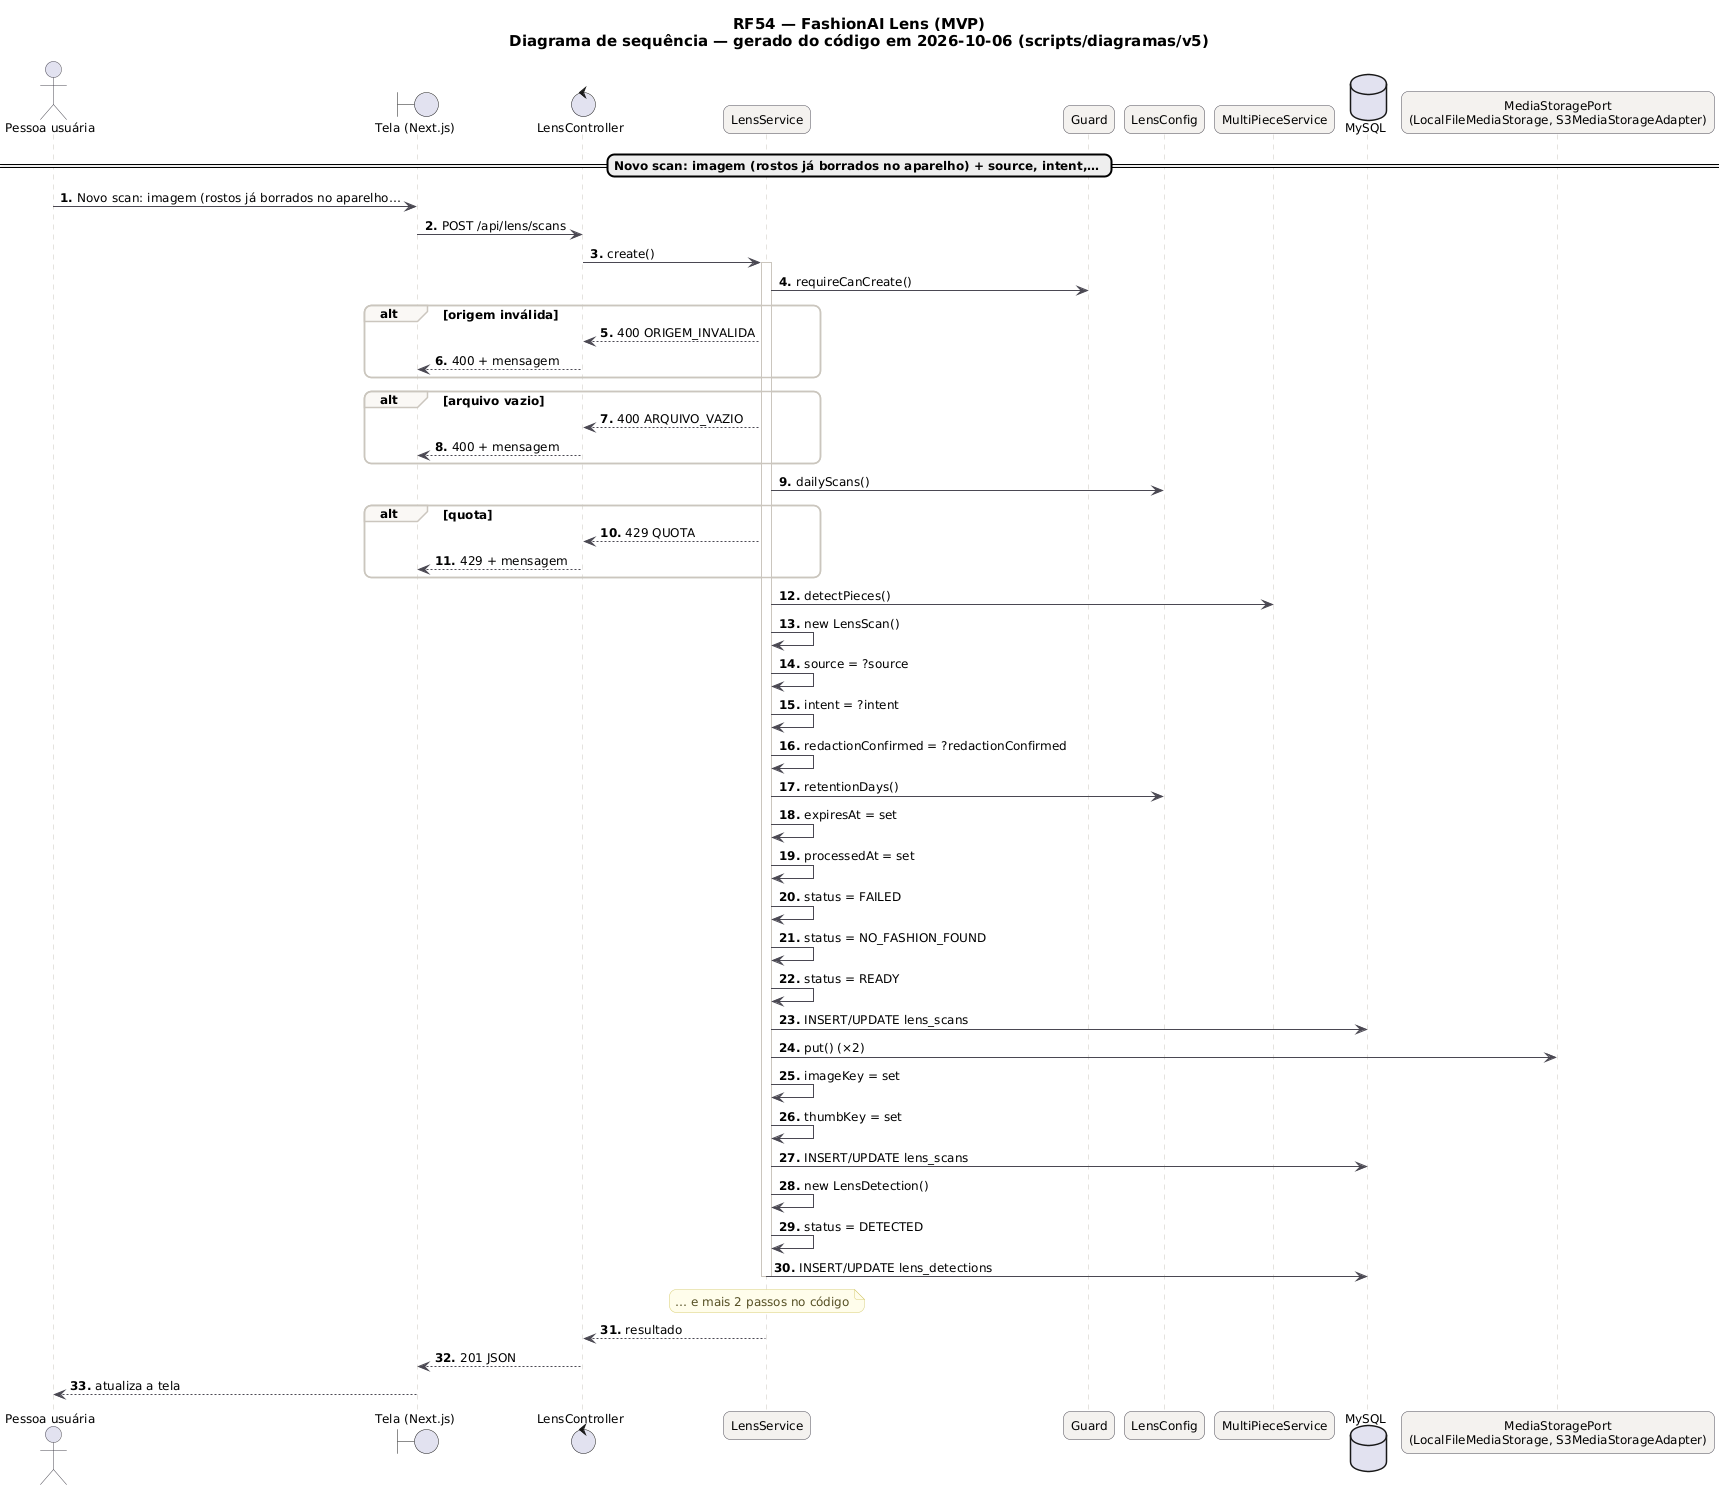

The diagram above was rendered by PlantUML. Its source (embedded in the PNG):
@startuml RF54_Sequencia
skinparam backgroundColor #FFFFFF
skinparam shadowing false
skinparam defaultFontName "DejaVu Sans"
skinparam defaultFontSize 12
skinparam titleFontSize 15
skinparam roundcorner 14
skinparam ArrowColor #52606D
skinparam note {
  BackgroundColor #FFFDEB
  BorderColor #D8CE78
  FontColor #554F24
}
skinparam sequence {
  ArrowColor #4A4852
  LifeLineBorderColor #CBC6BE
  ParticipantBackgroundColor #F4F2EF
  ParticipantBorderColor #4A4852
  ActorBorderColor #4A4852
  GroupBorderColor #CBC6BE
  GroupBackgroundColor #FAF8F5
}
autonumber "<b>0."
title RF54 — FashionAI Lens (MVP)\nDiagrama de sequência — gerado do código em 2026-10-06 (scripts/diagramas/v5)

actor "Pessoa usuária" as U
boundary "Tela (Next.js)" as P
control "LensController" as LensController
participant "LensService" as LensService
participant "Guard" as Guard
participant "LensConfig" as LensConfig
participant "MultiPieceService" as MultiPieceService
database "MySQL" as DB_MySQL
participant "MediaStoragePort\n(LocalFileMediaStorage, S3MediaStorageAdapter)" as MediaStoragePort
== Novo scan: imagem (rostos já borrados no aparelho) + source, intent,… ==
U -> P : Novo scan: imagem (rostos já borrados no aparelho…
P -> LensController : POST /api/lens/scans
LensController -> LensService : create()
activate LensService
LensService -> Guard : requireCanCreate()
alt origem inválida
LensService --> LensController : 400 ORIGEM_INVALIDA
LensController --> P : 400 + mensagem
end
alt arquivo vazio
LensService --> LensController : 400 ARQUIVO_VAZIO
LensController --> P : 400 + mensagem
end
LensService -> LensConfig : dailyScans()
alt quota
LensService --> LensController : 429 QUOTA
LensController --> P : 429 + mensagem
end
LensService -> MultiPieceService : detectPieces()
LensService -> LensService : new LensScan()
LensService -> LensService : source = ?source
LensService -> LensService : intent = ?intent
LensService -> LensService : redactionConfirmed = ?redactionConfirmed
LensService -> LensConfig : retentionDays()
LensService -> LensService : expiresAt = set
LensService -> LensService : processedAt = set
LensService -> LensService : status = FAILED
LensService -> LensService : status = NO_FASHION_FOUND
LensService -> LensService : status = READY
LensService -> DB_MySQL : INSERT/UPDATE lens_scans
LensService -> MediaStoragePort : put() (×2)
LensService -> LensService : imageKey = set
LensService -> LensService : thumbKey = set
LensService -> DB_MySQL : INSERT/UPDATE lens_scans
LensService -> LensService : new LensDetection()
LensService -> LensService : status = DETECTED
LensService -> DB_MySQL : INSERT/UPDATE lens_detections
note over LensService : … e mais 2 passos no código
deactivate LensService
LensService --> LensController : resultado
LensController --> P : 201 JSON
P --> U : atualiza a tela
@enduml